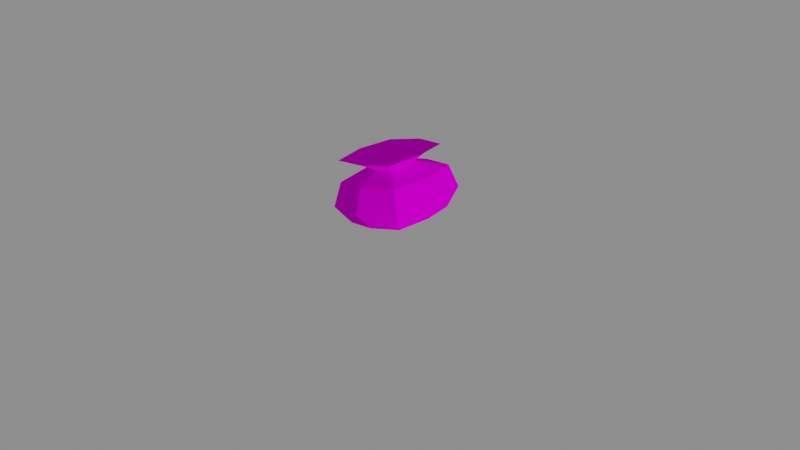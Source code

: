 # Source: bag.blend  (saved by Blender 3.4.6; exported with 4.5.12 LTS)
import bpy
from mathutils import Matrix  # noqa: F401  (used for matrix-valued properties, if any)

bpy.ops.wm.read_factory_settings(use_empty=True)
scene = bpy.context.scene
scene.name = 'Scene'

# ---- collections
col_collection = bpy.data.collections.new('Collection'); scene.collection.children.link(col_collection)

# ---- images (referenced by path relative to the original .blend; pixels are not part of the script)
import os
ASSET_DIR = os.environ.get("B2B_ASSET_DIR", "")  # directory of the original .blend (textures are referenced by path, not embedded)
HERE = os.path.dirname(os.path.abspath(__file__))  # packed textures are extracted next to this script under _unpacked/

def load_image(name, relpath, width, height, colorspace="sRGB"):
    """Load a texture the original file referenced (path relative to the .blend, or extracted next to this script)."""
    p = next((c for c in (os.path.join(HERE, relpath), os.path.join(ASSET_DIR, relpath)) if relpath and os.path.exists(c)), "")
    if p:
        img = bpy.data.images.load(p, check_existing=True)
        img.name = name
    else:  # same state as the original file: an image datablock whose file is absent (Cycles renders it pink)
        img = bpy.data.images.new(name, width, height)
        img.source = "FILE"
        img.filepath = "//" + (relpath or name)
    img.colorspace_settings.name = colorspace
    return img
img_burlap_png = load_image('burlap.png', 'burlap.png', 1024, 1024, 'sRGB')

# ---- materials (node trees are filled in below, after node groups)
mat_material = bpy.data.materials.new('Material')
mat_material.alpha_threshold = 0.0
mat_material.use_transparent_shadow = False
mat_material.roughness = 0.5
mat_material.line_color = (0.0, 0.0, 0.0, 1.0)

# ---- material node trees
mat_material.use_nodes = True; mat_material.node_tree.nodes.clear()
_N = mat_material.node_tree.nodes; _L = mat_material.node_tree.links
n0 = _N.new('ShaderNodeOutputMaterial'); n0.name = 'Material Output'; n0.location = (300, 300)
n1 = _N.new('ShaderNodeBsdfDiffuse'); n1.name = 'Diffuse BSDF'; n1.location = (10, 300)
n1.inputs[1].default_value = 0.5
n2 = _N.new('ShaderNodeTexImage'); n2.name = 'Image Texture'; n2.location = (-280, 280)
n2.image = img_burlap_png
_L.new(n1.outputs[0], n0.inputs[0])
_L.new(n2.outputs[0], n1.inputs[0])
n0.is_active_output = True

# ---- world
world_world = bpy.data.worlds.new('World'); scene.world = world_world
world_world.use_nodes = True; world_world.node_tree.nodes.clear()
_N = world_world.node_tree.nodes; _L = world_world.node_tree.links
n0 = _N.new('ShaderNodeOutputWorld'); n0.name = 'World Output'; n0.location = (300, 300)
n1 = _N.new('ShaderNodeBackground'); n1.name = 'Background'; n1.location = (10, 300)
n2 = _N.new('ShaderNodeRGB'); n2.name = 'RGB'; n2.location = (-180, 280)
n2.outputs[0].default_value = (0.2429, 0.2429, 0.2429, 1.0)
_L.new(n1.outputs[0], n0.inputs[0])
_L.new(n2.outputs[0], n1.inputs[0])
n0.is_active_output = True
world_world.color = (0.05088, 0.05088, 0.05088)
world_world.use_sun_shadow = False
world_world.sun_shadow_jitter_overblur = 0.0

# ---- cameras
cam_camera = bpy.data.cameras.new('Camera')
cam_camera.clip_end = 100.0
cam_camera.ortho_scale = 7.314

# ---- lights
light_light = bpy.data.lights.new('Light', 'POINT')
light_light.transmission_factor = 0.0
light_light.energy = 1000.0
light_light.shadow_soft_size = 0.1
light_light.shadow_maximum_resolution = 0.006
light_light.use_absolute_resolution = True

# ---- meshes
me_cube = bpy.data.meshes.new('Cube')
me_cube.from_pydata([(0.283, 0.283, 0.8269), (0.1091, 0.1091, -0.1196), (0.283, -0.283, 0.8269), (0.1091, -0.1091, -0.1196), (-0.283, 0.283, 0.8269), (-0.1091, 0.1091, -0.1196), (-0.283, -0.283, 0.8269), (-0.1091, -0.1091, -0.1196), (0.2054, 0.2054, 0.7655), (-0.2054, -0.2054, 0.7655), (0.2054, -0.2054, 0.7655), (-0.2054, 0.2054, 0.7655), (0.1315, 0.1315, 0.6692), (0.1315, -0.1315, 0.6692), (-0.1315, 0.1315, 0.6692), (-0.1315, -0.1315, 0.6692), (0.2841, 0.304, 0.5383), (0.2841, -0.2953, 0.5383), (-0.3152, 0.304, 0.5383), (-0.3152, -0.2953, 0.5383), (0.3462, 0.3477, 0.2323), (0.3462, -0.3471, 0.2323), (-0.3486, 0.3477, 0.2323), (-0.3486, -0.3471, 0.2323), (0.2668, 0.2684, -0.01577), (0.2668, -0.2677, -0.01577), (-0.2693, 0.2684, -0.01577), (-0.2693, -0.2677, -0.01577), (-0.1091, 0.0, -0.1196), (0.3414, 0.0, 0.837), (-0.3414, 0.0, 0.837), (0.1091, 0.0, -0.1196), (0.2478, 0.0, 0.7571), (-0.2478, 0.0, 0.7571), (-0.1685, 0.0, 0.6692), (0.1685, 0.0, 0.6692), (0.3538, 0.004373, 0.5383), (-0.3848, 0.004373, 0.5383), (-0.4374, 0.0003438, 0.2323), (0.435, 0.0003438, 0.2323), (0.3134, 0.0003437, -0.01577), (-0.3159, 0.0003437, -0.01577), (0.0, 0.1091, -0.1196), (0.0, -0.3414, 0.837), (0.0, -0.1091, -0.1196), (0.0, 0.3414, 0.837), (0.0, 0.2478, 0.7571), (0.0, -0.2478, 0.7571), (0.0, -0.1685, 0.6692), (0.0, 0.1685, 0.6692), (-0.01552, 0.3737, 0.5383), (-0.01552, -0.365, 0.5383), (-0.00122, -0.4358, 0.2323), (-0.00122, 0.4365, 0.2323), (-0.00122, 0.315, -0.01577), (-0.00122, -0.3143, -0.01577), (0.0, 0.0, -0.1196), (0.0, 0.0, 0.7801)], [], [(57, 30, 6, 43), (47, 43, 6, 9), (33, 30, 4, 11), (56, 31, 3, 44), (32, 29, 2, 10), (46, 45, 0, 8), (49, 46, 8, 12), (35, 32, 10, 13), (34, 33, 11, 14), (48, 47, 9, 15), (51, 48, 15, 19), (37, 34, 14, 18), (36, 35, 13, 17), (50, 49, 12, 16), (53, 50, 16, 20), (39, 36, 17, 21), (38, 37, 18, 22), (52, 51, 19, 23), (55, 52, 23, 27), (41, 38, 22, 26), (40, 39, 21, 25), (54, 53, 20, 24), (42, 54, 24, 1), (31, 40, 25, 3), (28, 41, 26, 5), (44, 55, 27, 7), (7, 27, 41, 28), (1, 24, 40, 31), (24, 20, 39, 40), (27, 23, 38, 41), (23, 19, 37, 38), (20, 16, 36, 39), (16, 12, 35, 36), (19, 15, 34, 37), (15, 9, 33, 34), (12, 8, 32, 35), (8, 0, 29, 32), (42, 1, 31, 56), (9, 6, 30, 33), (45, 4, 30, 57), (0, 45, 57, 29), (5, 42, 56, 28), (3, 25, 55, 44), (5, 26, 54, 42), (26, 22, 53, 54), (25, 21, 52, 55), (21, 17, 51, 52), (22, 18, 50, 53), (18, 14, 49, 50), (17, 13, 48, 51), (13, 10, 47, 48), (14, 11, 46, 49), (11, 4, 45, 46), (28, 56, 44, 7), (10, 2, 43, 47), (29, 57, 43, 2)])
_uv = me_cube.uv_layers.new(name='UVMap')
_uv.uv.foreach_set('vector', [0.4985, 0.4997, 0.5024, 0.8445, 0.2174, 0.7875, 0.1535, 0.5039, 0.489, 0.8652, 0.4888, 0.9588, 0.2064, 0.9368, 0.2908, 0.8669, 0.5113, 0.8026, 0.5117, 0.8537, 0.7295, 0.857, 0.6724, 0.817, 0.5022, 0.499, 0.6333, 0.5005, 0.6318, 0.6316, 0.5007, 0.6301, 0.5035, 0.867, 0.5006, 0.9565, 0.2449, 0.9321, 0.3222, 0.8651, 0.5202, 0.8509, 0.5217, 0.9414, 0.2512, 0.9206, 0.3304, 0.8526, 0.5192, 0.7613, 0.5202, 0.8509, 0.3304, 0.8526, 0.4017, 0.7575, 0.506, 0.7775, 0.5035, 0.867, 0.3222, 0.8651, 0.393, 0.7713, 0.5113, 0.7412, 0.5113, 0.8026, 0.6724, 0.817, 0.6162, 0.7466, 0.4894, 0.7724, 0.489, 0.8652, 0.2908, 0.8669, 0.3668, 0.7685, 0.4779, 0.649, 0.4894, 0.7724, 0.3668, 0.7685, 0.1835, 0.6439, 0.5188, 0.6225, 0.5113, 0.7412, 0.6162, 0.7466, 0.7463, 0.6306, 0.5085, 0.6785, 0.506, 0.7775, 0.393, 0.7713, 0.2391, 0.6677, 0.5414, 0.6471, 0.5192, 0.7613, 0.4017, 0.7575, 0.257, 0.6417, 0.5333, 0.3466, 0.5414, 0.6471, 0.257, 0.6417, 0.2042, 0.3494, 0.5076, 0.395, 0.5085, 0.6785, 0.2391, 0.6677, 0.1913, 0.3901, 0.5198, 0.3933, 0.5188, 0.6225, 0.7463, 0.6306, 0.7798, 0.3973, 0.4978, 0.3343, 0.4779, 0.649, 0.1835, 0.6439, 0.1561, 0.3387, 0.4995, 0.1127, 0.4978, 0.3343, 0.1561, 0.3387, 0.2483, 0.1173, 0.5211, 0.2061, 0.5198, 0.3933, 0.7798, 0.3973, 0.7254, 0.2067, 0.513, 0.1703, 0.5076, 0.395, 0.1913, 0.3901, 0.2756, 0.1702, 0.5323, 0.1321, 0.5333, 0.3466, 0.2042, 0.3494, 0.2907, 0.1354, 0.5037, 0.3679, 0.5041, 0.1356, 0.8134, 0.1932, 0.6347, 0.3695, 0.6333, 0.5005, 0.864, 0.5038, 0.8068, 0.8136, 0.6318, 0.6316, 0.3711, 0.4975, 0.1353, 0.4954, 0.1931, 0.1857, 0.3726, 0.3664, 0.5007, 0.6301, 0.4958, 0.8643, 0.1856, 0.8069, 0.3695, 0.6287, 0.3695, 0.6287, 0.1856, 0.8069, 0.1353, 0.4954, 0.3711, 0.4975, 0.6347, 0.3695, 0.8134, 0.1932, 0.864, 0.5038, 0.6333, 0.5005, 0.7525, 0.1766, 0.8282, 0.3995, 0.5076, 0.395, 0.513, 0.1703, 0.3164, 0.2011, 0.2585, 0.3896, 0.5198, 0.3933, 0.5211, 0.2061, 0.2585, 0.3896, 0.2903, 0.6232, 0.5188, 0.6225, 0.5198, 0.3933, 0.8282, 0.3995, 0.7812, 0.6766, 0.5085, 0.6785, 0.5076, 0.395, 0.7812, 0.6766, 0.6205, 0.7751, 0.506, 0.7775, 0.5085, 0.6785, 0.2903, 0.6232, 0.4054, 0.7431, 0.5113, 0.7412, 0.5188, 0.6225, 0.4054, 0.7431, 0.3492, 0.8114, 0.5113, 0.8026, 0.5113, 0.7412, 0.6205, 0.7751, 0.6864, 0.8715, 0.5035, 0.867, 0.506, 0.7775, 0.6864, 0.8715, 0.7596, 0.9413, 0.5006, 0.9565, 0.5035, 0.867, 0.5037, 0.3679, 0.6347, 0.3695, 0.6333, 0.5005, 0.5022, 0.499, 0.3492, 0.8114, 0.2931, 0.8494, 0.5117, 0.8537, 0.5113, 0.8026, 0.8432, 0.4952, 0.7865, 0.7808, 0.5024, 0.8445, 0.4985, 0.4997, 0.7792, 0.2113, 0.8432, 0.4952, 0.4985, 0.4997, 0.4936, 0.1548, 0.3726, 0.3664, 0.5037, 0.3679, 0.5022, 0.499, 0.3711, 0.4975, 0.6318, 0.6316, 0.8068, 0.8136, 0.4958, 0.8643, 0.5007, 0.6301, 0.3726, 0.3664, 0.1931, 0.1857, 0.5041, 0.1356, 0.5037, 0.3679, 0.7699, 0.1442, 0.8544, 0.3597, 0.5333, 0.3466, 0.5323, 0.1321, 0.7488, 0.1257, 0.836, 0.3495, 0.4978, 0.3343, 0.4995, 0.1127, 0.836, 0.3495, 0.7707, 0.6524, 0.4779, 0.649, 0.4978, 0.3343, 0.8544, 0.3597, 0.8191, 0.6487, 0.5414, 0.6471, 0.5333, 0.3466, 0.8191, 0.6487, 0.6347, 0.7601, 0.5192, 0.7613, 0.5414, 0.6471, 0.7707, 0.6524, 0.6111, 0.772, 0.4894, 0.7724, 0.4779, 0.649, 0.6111, 0.772, 0.6857, 0.8723, 0.489, 0.8652, 0.4894, 0.7724, 0.6347, 0.7601, 0.7068, 0.8564, 0.5202, 0.8509, 0.5192, 0.7613, 0.7068, 0.8564, 0.7877, 0.9256, 0.5217, 0.9414, 0.5202, 0.8509, 0.3711, 0.4975, 0.5022, 0.499, 0.5007, 0.6301, 0.3695, 0.6287, 0.6857, 0.8723, 0.7695, 0.9442, 0.4888, 0.9588, 0.489, 0.8652, 0.4936, 0.1548, 0.4985, 0.4997, 0.1535, 0.5039, 0.2103, 0.219])
me_cube.materials.append(mat_material)
me_cube.use_mirror_vertex_groups = False
me_cube.update()

# ---- objects
ob_cube = bpy.data.objects.new('Cube', me_cube)
ob_light = bpy.data.objects.new('Light', light_light)
ob_camera = bpy.data.objects.new('Camera', cam_camera)

# ---- transforms, parenting, visibility, modifiers, constraints
ob_cube.location = (0.0, 0.0, 0.0585)
ob_cube.rotation_euler = (-6.084, 0.002153, -1.494)
ob_cube.scale = (1.341, 1.239, 0.7837)
ob_cube.lock_rotations_4d = False
ob_cube.empty_display_type = 'ARROWS'
ob_cube.lineart.crease_threshold = 0.0
ob_light.location = (6.856, -1.176, 1.284)
ob_light.rotation_euler = (0.6503, 0.05522, 1.866)
ob_light.lock_rotations_4d = False
ob_light.empty_display_type = 'ARROWS'
ob_light.color = (0.0, 0.0, 0.0, 0.0)
ob_light.lineart.crease_threshold = 0.0
ob_camera.location = (7.359, -6.926, 4.958)
ob_camera.rotation_euler = (1.109, 0.0, 0.8149)
ob_camera.lock_rotations_4d = False
ob_camera.empty_display_type = 'ARROWS'
ob_camera.color = (0.0, 0.0, 0.0, 0.0)
ob_camera.display_type = 'WIRE'
ob_camera.lineart.crease_threshold = 0.0

# ---- collection membership
col_collection.objects.link(ob_cube)
col_collection.objects.link(ob_light)
col_collection.objects.link(ob_camera)

# ---- scene / render settings (as saved in the file)
scene.camera = ob_camera
scene.frame_start = 0; scene.frame_end = 15; scene.frame_set(11)
scene.render.engine = 'BLENDER_EEVEE_NEXT'
scene.render.film_transparent = True
scene.render.use_border = True
scene.render.border_min_x = 0.3741
scene.render.border_min_y = 0.3384
scene.render.border_max_x = 0.6352
scene.render.border_max_y = 0.7992
scene.render.use_crop_to_border = True
scene.cycles.sampling_pattern = 'TABULATED_SOBOL'
scene.cycles.use_light_tree = False
scene.view_settings.view_transform = 'Filmic'
bpy.context.view_layer.update()
